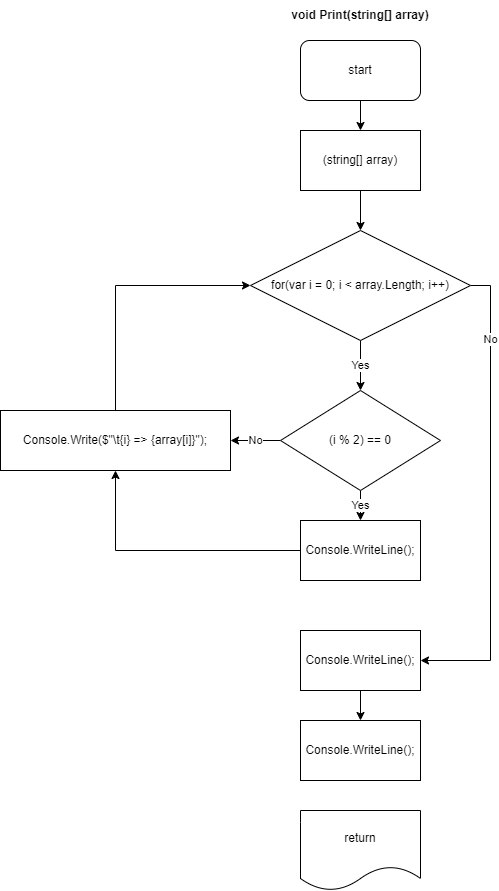

The diagram above was exported from draw.io. Its source (the exported page's mxGraphModel, read from the mxfile embedded in the PNG):
<mxGraphModel dx="2261" dy="731" grid="1" gridSize="10" guides="1" tooltips="1" connect="1" arrows="1" fold="1" page="1" pageScale="1" pageWidth="827" pageHeight="1169" math="0" shadow="0">
  <root>
    <mxCell id="0" />
    <mxCell id="1" parent="0" />
    <mxCell id="JGv14_l8dM47ZZPGJpiH-1" value="void Print(string[] array)" style="text;html=1;strokeColor=none;fillColor=none;align=center;verticalAlign=middle;whiteSpace=wrap;rounded=0;fontStyle=1" vertex="1" parent="1">
      <mxGeometry x="190" y="20" width="160" height="30" as="geometry" />
    </mxCell>
    <mxCell id="JGv14_l8dM47ZZPGJpiH-7" value="Yes" style="edgeStyle=orthogonalEdgeStyle;rounded=0;orthogonalLoop=1;jettySize=auto;html=1;exitX=0.5;exitY=1;exitDx=0;exitDy=0;" edge="1" parent="1" source="JGv14_l8dM47ZZPGJpiH-2">
      <mxGeometry relative="1" as="geometry">
        <mxPoint x="270" y="410" as="targetPoint" />
      </mxGeometry>
    </mxCell>
    <mxCell id="JGv14_l8dM47ZZPGJpiH-18" style="edgeStyle=orthogonalEdgeStyle;rounded=0;orthogonalLoop=1;jettySize=auto;html=1;exitX=1;exitY=0.5;exitDx=0;exitDy=0;entryX=1;entryY=0.5;entryDx=0;entryDy=0;" edge="1" parent="1" source="JGv14_l8dM47ZZPGJpiH-2" target="JGv14_l8dM47ZZPGJpiH-16">
      <mxGeometry relative="1" as="geometry" />
    </mxCell>
    <mxCell id="JGv14_l8dM47ZZPGJpiH-21" value="No" style="edgeLabel;html=1;align=center;verticalAlign=middle;resizable=0;points=[];" vertex="1" connectable="0" parent="JGv14_l8dM47ZZPGJpiH-18">
      <mxGeometry x="-0.686" y="-1" relative="1" as="geometry">
        <mxPoint as="offset" />
      </mxGeometry>
    </mxCell>
    <mxCell id="JGv14_l8dM47ZZPGJpiH-2" value="for(var i = 0; i &amp;lt; array.Length; i++)" style="rhombus;whiteSpace=wrap;html=1;" vertex="1" parent="1">
      <mxGeometry x="160" y="250" width="220" height="110" as="geometry" />
    </mxCell>
    <mxCell id="JGv14_l8dM47ZZPGJpiH-5" style="edgeStyle=orthogonalEdgeStyle;rounded=0;orthogonalLoop=1;jettySize=auto;html=1;exitX=0.5;exitY=1;exitDx=0;exitDy=0;entryX=0.5;entryY=0;entryDx=0;entryDy=0;" edge="1" parent="1" source="JGv14_l8dM47ZZPGJpiH-3" target="JGv14_l8dM47ZZPGJpiH-4">
      <mxGeometry relative="1" as="geometry" />
    </mxCell>
    <mxCell id="JGv14_l8dM47ZZPGJpiH-3" value="start" style="rounded=1;whiteSpace=wrap;html=1;" vertex="1" parent="1">
      <mxGeometry x="210" y="60" width="120" height="60" as="geometry" />
    </mxCell>
    <mxCell id="JGv14_l8dM47ZZPGJpiH-6" style="edgeStyle=orthogonalEdgeStyle;rounded=0;orthogonalLoop=1;jettySize=auto;html=1;exitX=0.5;exitY=1;exitDx=0;exitDy=0;entryX=0.5;entryY=0;entryDx=0;entryDy=0;" edge="1" parent="1" source="JGv14_l8dM47ZZPGJpiH-4" target="JGv14_l8dM47ZZPGJpiH-2">
      <mxGeometry relative="1" as="geometry" />
    </mxCell>
    <mxCell id="JGv14_l8dM47ZZPGJpiH-4" value="(string[] array)" style="rounded=0;whiteSpace=wrap;html=1;" vertex="1" parent="1">
      <mxGeometry x="210" y="150" width="120" height="60" as="geometry" />
    </mxCell>
    <mxCell id="JGv14_l8dM47ZZPGJpiH-13" value="No" style="edgeStyle=orthogonalEdgeStyle;rounded=0;orthogonalLoop=1;jettySize=auto;html=1;exitX=0;exitY=0.5;exitDx=0;exitDy=0;entryX=1;entryY=0.5;entryDx=0;entryDy=0;" edge="1" parent="1" source="JGv14_l8dM47ZZPGJpiH-9" target="JGv14_l8dM47ZZPGJpiH-11">
      <mxGeometry relative="1" as="geometry" />
    </mxCell>
    <mxCell id="JGv14_l8dM47ZZPGJpiH-14" value="Yes" style="edgeStyle=orthogonalEdgeStyle;rounded=0;orthogonalLoop=1;jettySize=auto;html=1;exitX=0.5;exitY=1;exitDx=0;exitDy=0;entryX=0.5;entryY=0;entryDx=0;entryDy=0;" edge="1" parent="1" source="JGv14_l8dM47ZZPGJpiH-9" target="JGv14_l8dM47ZZPGJpiH-10">
      <mxGeometry relative="1" as="geometry" />
    </mxCell>
    <mxCell id="JGv14_l8dM47ZZPGJpiH-9" value="(i % 2) == 0" style="rhombus;whiteSpace=wrap;html=1;" vertex="1" parent="1">
      <mxGeometry x="190" y="410" width="160" height="100" as="geometry" />
    </mxCell>
    <mxCell id="JGv14_l8dM47ZZPGJpiH-12" style="edgeStyle=orthogonalEdgeStyle;rounded=0;orthogonalLoop=1;jettySize=auto;html=1;exitX=0;exitY=0.5;exitDx=0;exitDy=0;entryX=0.5;entryY=1;entryDx=0;entryDy=0;" edge="1" parent="1" source="JGv14_l8dM47ZZPGJpiH-10" target="JGv14_l8dM47ZZPGJpiH-11">
      <mxGeometry relative="1" as="geometry" />
    </mxCell>
    <mxCell id="JGv14_l8dM47ZZPGJpiH-10" value="Console.WriteLine();" style="rounded=0;whiteSpace=wrap;html=1;" vertex="1" parent="1">
      <mxGeometry x="210" y="540" width="120" height="60" as="geometry" />
    </mxCell>
    <mxCell id="JGv14_l8dM47ZZPGJpiH-15" style="edgeStyle=orthogonalEdgeStyle;rounded=0;orthogonalLoop=1;jettySize=auto;html=1;exitX=0.5;exitY=0;exitDx=0;exitDy=0;entryX=0;entryY=0.5;entryDx=0;entryDy=0;" edge="1" parent="1" source="JGv14_l8dM47ZZPGJpiH-11" target="JGv14_l8dM47ZZPGJpiH-2">
      <mxGeometry relative="1" as="geometry" />
    </mxCell>
    <mxCell id="JGv14_l8dM47ZZPGJpiH-11" value="Console.Write($&quot;\t{i} =&amp;gt; {array[i]}&quot;);" style="rounded=0;whiteSpace=wrap;html=1;" vertex="1" parent="1">
      <mxGeometry x="-90" y="430" width="230" height="60" as="geometry" />
    </mxCell>
    <mxCell id="JGv14_l8dM47ZZPGJpiH-19" style="edgeStyle=orthogonalEdgeStyle;rounded=0;orthogonalLoop=1;jettySize=auto;html=1;exitX=0.5;exitY=1;exitDx=0;exitDy=0;entryX=0.5;entryY=0;entryDx=0;entryDy=0;" edge="1" parent="1" source="JGv14_l8dM47ZZPGJpiH-16" target="JGv14_l8dM47ZZPGJpiH-17">
      <mxGeometry relative="1" as="geometry" />
    </mxCell>
    <mxCell id="JGv14_l8dM47ZZPGJpiH-16" value="Console.WriteLine();" style="rounded=0;whiteSpace=wrap;html=1;" vertex="1" parent="1">
      <mxGeometry x="210" y="650" width="120" height="60" as="geometry" />
    </mxCell>
    <mxCell id="JGv14_l8dM47ZZPGJpiH-17" value="Console.WriteLine();" style="rounded=0;whiteSpace=wrap;html=1;" vertex="1" parent="1">
      <mxGeometry x="210" y="740" width="120" height="60" as="geometry" />
    </mxCell>
    <mxCell id="JGv14_l8dM47ZZPGJpiH-22" value="return" style="shape=document;whiteSpace=wrap;html=1;boundedLbl=1;" vertex="1" parent="1">
      <mxGeometry x="210" y="830" width="120" height="80" as="geometry" />
    </mxCell>
  </root>
</mxGraphModel>